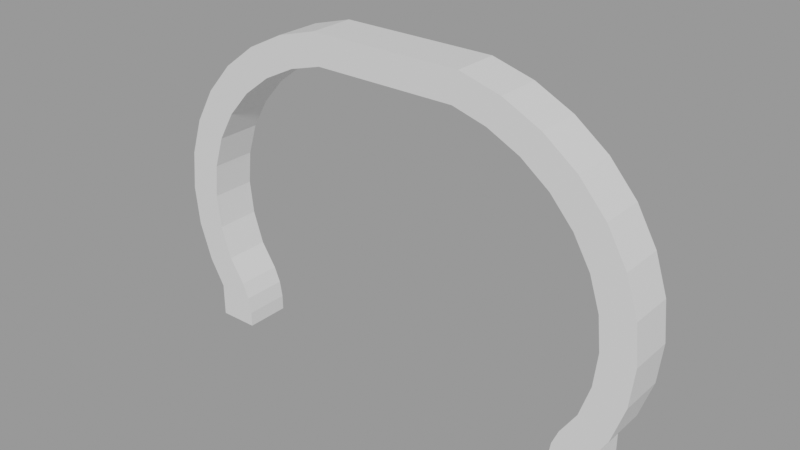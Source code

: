 # Source: cantina_booth_front_frame.blend  (saved by Blender 3.6.11; exported with 4.5.12 LTS)
import bpy
from mathutils import Matrix  # noqa: F401  (used for matrix-valued properties, if any)

bpy.ops.wm.read_factory_settings(use_empty=True)
scene = bpy.context.scene
scene.name = 'blend_export'

# ---- materials (node trees are filled in below, after node groups)
mat_light = bpy.data.materials.new('Light')
mat_light.use_transparent_shadow = False
mat_frame = bpy.data.materials.new('Frame')
mat_frame.use_transparent_shadow = False

# ---- material node trees
mat_light.use_nodes = True; mat_light.node_tree.nodes.clear()
_N = mat_light.node_tree.nodes; _L = mat_light.node_tree.links
n0 = _N.new('ShaderNodeBsdfPrincipled'); n0.name = 'Principled BSDF'; n0.location = (10, 300)
n0.distribution = 'GGX'
n0.subsurface_method = 'RANDOM_WALK_SKIN'
n0.inputs[3].default_value = 1.45
n0.inputs[27].default_value = (0.0, 0.0, 0.0, 1.0)
n0.inputs[28].default_value = 1.0
n1 = _N.new('ShaderNodeOutputMaterial'); n1.name = 'Material Output'; n1.location = (300, 300)
_L.new(n0.outputs[0], n1.inputs[0])
n1.is_active_output = True
mat_frame.use_nodes = True; mat_frame.node_tree.nodes.clear()
_N = mat_frame.node_tree.nodes; _L = mat_frame.node_tree.links
n0 = _N.new('ShaderNodeBsdfPrincipled'); n0.name = 'Principled BSDF'; n0.location = (10, 300)
n0.distribution = 'GGX'
n0.subsurface_method = 'RANDOM_WALK_SKIN'
n0.inputs[3].default_value = 1.45
n0.inputs[27].default_value = (0.0, 0.0, 0.0, 1.0)
n0.inputs[28].default_value = 1.0
n1 = _N.new('ShaderNodeOutputMaterial'); n1.name = 'Material Output'; n1.location = (300, 300)
_L.new(n0.outputs[0], n1.inputs[0])
n1.is_active_output = True

# ---- meshes
me_cylinder = bpy.data.meshes.new('Cylinder')
me_cylinder.from_pydata([(1.594, 0.1637, 0.9944), (1.31, -0.1637, 0.002138), (1.492, 0.1637, 1.472), (-1.594, 0.1637, 0.9944), (1.492, -0.1637, 0.5172), (-1.31, -0.1637, 0.002138), (1.568, -0.1637, 0.7512), (-1.492, 0.1637, 1.472), (1.594, -0.1637, 0.9944), (1.602, 0.1637, -1.192e-07), (1.568, -0.1637, 1.238), (1.602, 0.1637, 0.2422), (1.492, -0.1637, 1.472), (1.803, 0.1637, 0.708), (1.367, -0.1637, 1.687), (1.833, 0.1637, 0.9944), (1.2, -0.1637, 1.876), (-1.492, -0.1637, 0.5172), (0.9955, -0.1637, 2.031), (-1.568, -0.1637, 0.7512), (0.7626, -0.1637, 2.146), (0.5187, -0.1637, 2.215), (1.602, -0.1637, -1.192e-07), (1.602, -0.1637, 0.2422), (1.377, 0.1637, 0.3412), (-1.594, -0.1637, 0.9944), (0.0, 0.1637, 2.215), (-1.602, 0.1637, -1.192e-07), (1.33, 0.1637, 0.2313), (-1.568, -0.1637, 1.238), (-1.602, 0.1637, 0.2422), (-1.492, -0.1637, 1.472), (-1.803, 0.1637, 0.708), (-1.367, -0.1637, 1.687), (-1.833, 0.1637, 0.9944), (-1.2, -0.1637, 1.876), (-0.9955, -0.1637, 2.031), (-0.7626, -0.1637, 2.146), (-0.5187, -0.1637, 2.215), (-1.602, -0.1637, -1.192e-07), (1.712, -0.1637, 0.4326), (1.434, 0.1637, 0.2393), (1.803, -0.1637, 0.708), (1.833, -0.1637, 0.9944), (1.803, -0.1637, 1.281), (1.712, -0.1637, 1.556), (1.566, -0.1637, 1.81), (1.369, -0.1637, 2.033), (1.128, -0.1637, 2.215), (0.854, -0.1637, 2.351), (0.5565, -0.1637, 2.434), (-1.602, -0.1637, 0.2422), (-1.377, 0.1637, 0.3412), (-1.33, 0.1637, 0.2313), (-1.712, -0.1637, 0.4326), (-1.434, 0.1637, 0.2393), (-1.803, -0.1637, 0.708), (-1.833, -0.1637, 0.9944), (-1.803, -0.1637, 1.281), (-1.712, -0.1637, 1.556), (-1.566, -0.1637, 1.81), (-1.369, -0.1637, 2.033), (-1.128, -0.1637, 2.215), (0.5565, 0.1637, 2.434), (0.5187, 0.1637, 2.215), (1.128, 0.1637, 2.215), (0.9955, 0.1637, 2.031), (1.566, 0.1637, 1.81), (1.31, -0.1637, 0.1131), (1.377, -0.1637, 0.3412), (1.434, -0.1637, 0.2393), (1.33, -0.1637, 0.2313), (1.367, 0.1637, 1.687), (1.803, 0.1637, 1.281), (1.568, 0.1637, 1.238), (1.31, 0.1637, 0.002138), (-0.854, -0.1637, 2.351), (-0.5565, -0.1637, 2.434), (-0.5565, 0.1637, 2.434), (-0.5187, 0.1637, 2.215), (-1.128, 0.1637, 2.215), (-0.9955, 0.1637, 2.031), (-1.566, 0.1637, 1.81), (-1.31, -0.1637, 0.1131), (0.854, 0.1637, 2.351), (1.369, 0.1637, 2.033), (-1.377, -0.1637, 0.3412), (-1.434, -0.1637, 0.2393), (-1.33, -0.1637, 0.2313), (-1.367, 0.1637, 1.687), (1.2, 0.1637, 1.876), (1.492, 0.1637, 0.5172), (1.712, 0.1637, 1.556), (1.712, 0.1637, 0.4326), (-1.803, 0.1637, 1.281), (-1.568, 0.1637, 1.238), (-1.31, 0.1637, 0.002138), (-0.854, 0.1637, 2.351), (-1.369, 0.1637, 2.033), (-1.2, 0.1637, 1.876), (0.0, -0.1637, 2.215), (-1.492, 0.1637, 0.5172), (-1.712, 0.1637, 1.556), (0.7626, 0.1637, 2.146), (1.568, 0.1637, 0.7512), (1.31, 0.1637, 0.1131), (1.591, -0.1315, 0.9624), (1.591, 0.1315, 0.9624), (1.572, 0.1315, 0.7831), (1.572, -0.1315, 0.7831), (0.7914, -0.1315, 2.132), (0.7914, 0.1315, 2.132), (0.9666, 0.1315, 2.045), (0.9666, -0.1315, 2.045), (1.021, -0.1315, 2.012), (1.021, 0.1315, 2.012), (1.174, 0.1315, 1.896), (1.174, -0.1315, 1.896), (1.502, -0.1315, 1.441), (1.502, 0.1315, 1.441), (1.558, 0.1315, 1.268), (1.558, -0.1315, 1.268), (1.572, -0.1315, 1.206), (1.572, 0.1315, 1.206), (1.591, 0.1315, 1.026), (1.591, -0.1315, 1.026), (1.221, -0.1315, 1.852), (1.221, 0.1315, 1.852), (1.346, 0.1315, 1.711), (1.346, -0.1315, 1.711), (1.383, -0.1315, 1.659), (1.383, 0.1315, 1.659), (1.476, 0.1315, 1.499), (1.476, -0.1315, 1.499), (0.5497, -0.1315, 2.206), (0.5497, 0.1315, 2.206), (0.7316, 0.1315, 2.155), (0.7316, -0.1315, 2.155), (1.558, -0.1315, 0.7206), (1.558, 0.1315, 0.7206), (1.502, 0.1315, 0.5478), (1.502, -0.1315, 0.5478), (0.4773, -0.1637, 2.215), (0.3735, -0.1637, 2.215), (0.2698, -0.1637, 2.215), (0.166, -0.1637, 2.215), (0.4773, 0.1637, 2.215), (0.3735, 0.1637, 2.215), (0.2698, 0.1637, 2.215), (0.166, 0.1637, 2.215), (0.1897, -0.1401, 2.215), (0.1897, 0.1401, 2.215), (0.2462, 0.1401, 2.215), (0.2462, -0.1401, 2.215), (0.2934, -0.1401, 2.215), (0.2934, 0.1401, 2.215), (0.3499, 0.1401, 2.215), (0.3499, -0.1401, 2.215), (0.3971, -0.1401, 2.215), (0.3971, 0.1401, 2.215), (0.4537, 0.1401, 2.215), (0.4537, -0.1401, 2.215), (0.02125, -0.1425, 2.215), (0.02125, 0.1425, 2.215), (0.1448, 0.1425, 2.215), (0.1448, -0.1425, 2.215), (-1.712, 0.1637, 0.4326), (-0.7626, 0.1637, 2.146), (-1.568, 0.1637, 0.7512), (-1.31, 0.1637, 0.1131), (-1.591, -0.1315, 0.9624), (-1.591, 0.1315, 0.9624), (-1.572, 0.1315, 0.7831), (-1.572, -0.1315, 0.7831), (-0.7914, -0.1315, 2.132), (-0.7914, 0.1315, 2.132), (-0.9666, 0.1315, 2.045), (-0.9666, -0.1315, 2.045), (-1.021, -0.1315, 2.012), (-1.021, 0.1315, 2.012), (-1.174, 0.1315, 1.896), (-1.174, -0.1315, 1.896), (-1.502, -0.1315, 1.441), (-1.502, 0.1315, 1.441), (-1.558, 0.1315, 1.268), (-1.558, -0.1315, 1.268), (-1.572, -0.1315, 1.206), (-1.572, 0.1315, 1.206), (-1.591, 0.1315, 1.026), (-1.591, -0.1315, 1.026), (-1.221, -0.1315, 1.852), (-1.221, 0.1315, 1.852), (-1.346, 0.1315, 1.711), (-1.346, -0.1315, 1.711), (-1.383, -0.1315, 1.659), (-1.383, 0.1315, 1.659), (-1.476, 0.1315, 1.499), (-1.476, -0.1315, 1.499), (-0.5497, -0.1315, 2.206), (-0.5497, 0.1315, 2.206), (-0.7316, 0.1315, 2.155), (-0.7316, -0.1315, 2.155), (-1.558, -0.1315, 0.7206), (-1.558, 0.1315, 0.7206), (-1.502, 0.1315, 0.5478), (-1.502, -0.1315, 0.5478), (-0.4773, -0.1637, 2.215), (-0.3735, -0.1637, 2.215), (-0.2698, -0.1637, 2.215), (-0.166, -0.1637, 2.215), (-0.4773, 0.1637, 2.215), (-0.3735, 0.1637, 2.215), (-0.2698, 0.1637, 2.215), (-0.166, 0.1637, 2.215), (-0.1897, -0.1401, 2.215), (-0.1897, 0.1401, 2.215), (-0.2462, 0.1401, 2.215), (-0.2462, -0.1401, 2.215), (-0.2934, -0.1401, 2.215), (-0.2934, 0.1401, 2.215), (-0.3499, 0.1401, 2.215), (-0.3499, -0.1401, 2.215), (-0.3971, -0.1401, 2.215), (-0.3971, 0.1401, 2.215), (-0.4537, 0.1401, 2.215), (-0.4537, -0.1401, 2.215), (-0.02125, -0.1425, 2.215), (-0.02125, 0.1425, 2.215), (-0.1448, 0.1425, 2.215), (-0.1448, -0.1425, 2.215)], [], [(76, 77, 78, 97), (14, 46, 47, 16), (96, 27, 30, 55, 169), (68, 70, 71), (36, 178, 179, 81), (83, 88, 87), (47, 85, 65, 48), (62, 76, 97, 80), (0, 74, 73, 15), (36, 37, 76, 62), (105, 28, 41), (46, 67, 85, 47), (106, 107, 108, 109), (56, 57, 34, 32), (54, 56, 32, 166), (5, 39, 27, 96), (81, 80, 97, 167), (33, 193, 190, 35), (60, 61, 98, 82), (12, 45, 46, 14), (16, 47, 48, 18), (18, 48, 49, 20), (20, 49, 50, 21), (213, 228, 229, 209), (17, 19, 56, 54), (28, 24, 41), (7, 102, 82, 89), (74, 2, 92, 73), (226, 229, 228, 227), (202, 205, 204, 203), (110, 111, 112, 113), (70, 23, 40, 4, 69), (88, 86, 87), (44, 73, 92, 45), (42, 13, 15, 43), (89, 82, 98, 99), (43, 15, 73, 44), (19, 25, 57, 56), (114, 115, 116, 117), (1, 75, 9, 22), (49, 84, 63, 50), (33, 35, 61, 60), (38, 198, 199, 79), (45, 92, 67, 46), (178, 181, 180, 179), (31, 33, 60, 59), (59, 60, 82, 102), (168, 32, 34, 3), (6, 42, 43, 8), (101, 166, 32, 168), (4, 40, 42, 6), (1, 22, 23, 70, 68), (90, 66, 65, 85), (66, 103, 84, 65), (103, 64, 63, 84), (41, 24, 91, 93, 11), (5, 83, 87, 51, 39), (206, 38, 79, 210), (104, 0, 15, 13), (55, 30, 166, 101, 52), (91, 104, 13, 93), (48, 65, 84, 49), (99, 98, 80, 81), (170, 173, 172, 171), (142, 146, 64, 21), (75, 105, 41, 11, 9), (53, 55, 52), (174, 177, 176, 175), (2, 72, 67, 92), (71, 70, 69), (162, 100, 226, 227, 26, 163), (35, 36, 62, 61), (118, 119, 120, 121), (7, 183, 184, 95), (8, 43, 44, 10), (72, 90, 85, 67), (19, 173, 170, 25), (122, 123, 124, 125), (169, 55, 53), (3, 188, 189, 25), (126, 127, 128, 129), (10, 44, 45, 12), (95, 94, 102, 7), (167, 97, 78, 79), (3, 34, 94, 95), (22, 9, 11, 23), (40, 93, 13, 42), (130, 131, 132, 133), (23, 11, 93, 40), (58, 59, 102, 94), (57, 58, 94, 34), (87, 86, 17, 54, 51), (134, 135, 136, 137), (138, 139, 140, 141), (68, 105, 75, 1), (71, 28, 105, 68), (69, 24, 28, 71), (8, 0, 107, 106), (0, 104, 108, 107), (104, 6, 109, 108), (6, 8, 106, 109), (20, 103, 111, 110), (103, 66, 112, 111), (66, 18, 113, 112), (18, 20, 110, 113), (18, 66, 115, 114), (66, 90, 116, 115), (90, 16, 117, 116), (16, 18, 114, 117), (12, 2, 119, 118), (2, 74, 120, 119), (74, 10, 121, 120), (10, 12, 118, 121), (10, 74, 123, 122), (74, 0, 124, 123), (0, 8, 125, 124), (8, 10, 122, 125), (16, 90, 127, 126), (90, 72, 128, 127), (72, 14, 129, 128), (14, 16, 126, 129), (14, 72, 131, 130), (72, 2, 132, 131), (2, 12, 133, 132), (12, 14, 130, 133), (21, 64, 135, 134), (64, 103, 136, 135), (103, 20, 137, 136), (20, 21, 134, 137), (6, 104, 139, 138), (104, 91, 140, 139), (91, 4, 141, 140), (4, 6, 138, 141), (162, 163, 164, 165), (150, 151, 152, 153), (154, 155, 156, 157), (158, 159, 160, 161), (145, 149, 151, 150), (149, 148, 152, 151), (148, 144, 153, 152), (144, 145, 150, 153), (144, 148, 155, 154), (148, 147, 156, 155), (147, 143, 157, 156), (143, 144, 154, 157), (143, 147, 159, 158), (147, 146, 160, 159), (146, 142, 161, 160), (142, 143, 158, 161), (214, 217, 216, 215), (26, 149, 164, 163), (149, 145, 165, 164), (145, 100, 162, 165), (168, 203, 204, 101), (61, 62, 80, 98), (182, 185, 184, 183), (25, 29, 58, 57), (186, 189, 188, 187), (190, 193, 192, 191), (29, 31, 59, 58), (39, 51, 30, 27), (194, 197, 196, 195), (51, 54, 166, 30), (198, 201, 200, 199), (96, 169, 83, 5), (88, 83, 169, 53), (4, 91, 24, 69), (25, 170, 171, 3), (3, 171, 172, 168), (168, 172, 173, 19), (37, 174, 175, 167), (167, 175, 176, 81), (81, 176, 177, 36), (36, 177, 174, 37), (81, 179, 180, 99), (99, 180, 181, 35), (35, 181, 178, 36), (31, 182, 183, 7), (95, 184, 185, 29), (29, 185, 182, 31), (29, 186, 187, 95), (95, 187, 188, 3), (25, 189, 186, 29), (35, 190, 191, 99), (99, 191, 192, 89), (89, 192, 193, 33), (33, 194, 195, 89), (89, 195, 196, 7), (7, 196, 197, 31), (31, 197, 194, 33), (79, 199, 200, 167), (167, 200, 201, 37), (37, 201, 198, 38), (19, 202, 203, 168), (101, 204, 205, 17), (50, 77, 38, 206, 207, 208, 209, 100, 145, 144, 143, 142, 21), (213, 215, 216, 212), (211, 220, 221, 207), (206, 225, 222, 207), (218, 221, 220, 219), (222, 225, 224, 223), (209, 214, 215, 213), (212, 216, 217, 208), (208, 217, 214, 209), (208, 218, 219, 212), (212, 219, 220, 211), (207, 221, 218, 208), (207, 222, 223, 211), (211, 223, 224, 210), (210, 224, 225, 206), (26, 227, 228, 213), (209, 229, 226, 100), (149, 26, 213, 212, 211, 210, 79, 78, 63, 64, 146, 147, 148), (37, 38, 77, 76), (17, 205, 202, 19), (50, 63, 78, 77), (17, 86, 52, 101), (86, 88, 53, 52)])
me_cylinder.polygons.foreach_set('material_index', [1, 1, 1, 1, 1, 1, 1, 1, 1, 1, 1, 1, 0, 1, 1, 1, 1, 1, 1, 1, 1, 1, 1, 1, 1, 1, 1, 1, 0, 0, 0, 1, 1, 1, 1, 1, 1, 1, 0, 1, 1, 1, 1, 1, 0, 1, 1, 1, 1, 1, 1, 1, 1, 1, 1, 1, 1, 1, 1, 1, 1, 1, 1, 0, 1, 1, 1, 0, 1, 1, 1, 1, 0, 1, 1, 1, 1, 0, 1, 1, 0, 1, 1, 1, 1, 1, 1, 0, 1, 1, 1, 1, 0, 0, 1, 1, 1, 1, 1, 1, 1, 1, 1, 1, 1, 1, 1, 1, 1, 1, 1, 1, 1, 1, 1, 1, 1, 1, 1, 1, 1, 1, 1, 1, 1, 1, 1, 1, 1, 1, 1, 1, 1, 0, 0, 0, 0, 1, 1, 1, 1, 1, 1, 1, 1, 1, 1, 1, 1, 0, 1, 1, 1, 1, 1, 0, 1, 0, 0, 1, 1, 0, 1, 0, 1, 1, 1, 1, 1, 1, 1, 1, 1, 1, 1, 1, 1, 1, 1, 1, 1, 1, 1, 1, 1, 1, 1, 1, 1, 1, 1, 1, 1, 1, 1, 1, 1, 1, 1, 0, 0, 1, 1, 1, 1, 1, 1, 1, 1, 1, 1, 1, 1, 1, 1, 1, 1, 1])
_uv = me_cylinder.uv_layers.new(name='UVMap')
_uv.uv.foreach_set('vector', [0.6292, 0.7097, 0.6292, 0.6375, 0.7086, 0.6375, 0.7086, 0.7097, 0.7828, 0.171, 0.8127, 0.1228, 0.8666, 0.1707, 0.8287, 0.2116, 0.3742, 0.8203, 0.3737, 0.8912, 0.4324, 0.8912, 0.4317, 0.8503, 0.4011, 0.8203, 0.4011, 0.1849, 0.4317, 0.1548, 0.4297, 0.1801, 0.6292, 0.744, 0.637, 0.7502, 0.7008, 0.7502, 0.7086, 0.744, 0.4011, 0.8203, 0.4297, 0.8251, 0.4317, 0.8503, 0.6292, 0.1707, 0.7086, 0.1707, 0.7086, 0.229, 0.6292, 0.229, 0.6292, 0.7762, 0.6292, 0.7097, 0.7086, 0.7097, 0.7086, 0.7762, 0.6148, 0.116, 0.6738, 0.1222, 0.6843, 0.06538, 0.6148, 0.05799, 0.8663, 0.744, 0.8942, 0.6875, 0.9438, 0.7097, 0.9109, 0.7762, 0.4011, 0.1849, 0.4297, 0.1801, 0.4317, 0.1548, 0.8127, 0.5423, 0.8127, 0.4629, 0.8666, 0.4629, 0.8666, 0.5423, 0.6071, 0.5345, 0.6071, 0.4707, 0.5636, 0.4707, 0.5636, 0.5345, 0.5454, 0.5423, 0.6148, 0.5423, 0.6148, 0.4629, 0.5454, 0.4629, 0.4786, 0.5423, 0.5454, 0.5423, 0.5454, 0.4629, 0.4786, 0.4629, 0.6292, 0.8203, 0.6292, 0.8912, 0.7086, 0.8912, 0.7086, 0.8203, 0.8663, 0.744, 0.9109, 0.7762, 0.9438, 0.7097, 0.8942, 0.6875, 0.7828, 0.5423, 0.7887, 0.5345, 0.8228, 0.5345, 0.8287, 0.5423, 0.8127, 0.5423, 0.8666, 0.5423, 0.8666, 0.4629, 0.8127, 0.4629, 0.7306, 0.1408, 0.7511, 0.08727, 0.8127, 0.1228, 0.7828, 0.171, 0.8287, 0.2116, 0.8666, 0.1707, 0.9109, 0.229, 0.8663, 0.2612, 0.8663, 0.2612, 0.9109, 0.229, 0.9438, 0.2955, 0.8942, 0.3176, 0.8942, 0.3176, 0.9438, 0.2955, 0.9641, 0.3676, 0.9108, 0.3768, 0.7086, 0.5428, 0.7034, 0.5377, 0.6343, 0.5377, 0.6292, 0.5428, 0.4991, 0.8643, 0.5558, 0.8829, 0.5454, 0.9398, 0.4786, 0.9179, 0.4297, 0.1801, 0.4564, 0.1685, 0.4317, 0.1548, 0.7306, 0.8643, 0.7511, 0.9179, 0.8127, 0.8823, 0.7828, 0.8341, 0.6738, 0.1222, 0.7306, 0.1408, 0.7511, 0.08727, 0.6843, 0.06538, 0.6343, 0.5077, 0.6343, 0.5377, 0.7034, 0.5377, 0.7034, 0.5077, 0.5484, 0.5345, 0.5065, 0.5345, 0.5065, 0.4707, 0.5484, 0.4707, 0.637, 0.3106, 0.7008, 0.3106, 0.7008, 0.2681, 0.637, 0.2681, 0.4317, 0.1548, 0.4324, 0.1139, 0.4786, 0.08727, 0.4991, 0.1408, 0.4564, 0.1685, 0.4297, 0.8251, 0.4564, 0.8366, 0.4317, 0.8503, 0.6843, 0.5423, 0.6843, 0.4629, 0.7511, 0.4629, 0.7511, 0.5423, 0.5454, 0.5423, 0.5454, 0.4629, 0.6148, 0.4629, 0.6148, 0.5423, 0.7828, 0.8341, 0.8127, 0.8823, 0.8666, 0.8345, 0.8287, 0.7935, 0.6148, 0.5423, 0.6148, 0.4629, 0.6843, 0.4629, 0.6843, 0.5423, 0.5558, 0.8829, 0.6148, 0.8892, 0.6148, 0.9472, 0.5454, 0.9398, 0.637, 0.2549, 0.7008, 0.2549, 0.7008, 0.2179, 0.637, 0.2179, 0.6292, 0.1849, 0.7086, 0.1849, 0.7086, 0.1139, 0.6292, 0.1139, 0.6292, 0.2955, 0.7086, 0.2955, 0.7086, 0.3676, 0.6292, 0.3676, 0.7828, 0.8341, 0.8287, 0.7935, 0.8666, 0.8345, 0.8127, 0.8823, 0.6292, 0.6284, 0.637, 0.6359, 0.7008, 0.6359, 0.7086, 0.6284, 0.7511, 0.5423, 0.7511, 0.4629, 0.8127, 0.4629, 0.8127, 0.5423, 0.637, 0.7502, 0.637, 0.7873, 0.7008, 0.7873, 0.7008, 0.7502, 0.7306, 0.8643, 0.7828, 0.8341, 0.8127, 0.8823, 0.7511, 0.9179, 0.7511, 0.5423, 0.8127, 0.5423, 0.8127, 0.4629, 0.7511, 0.4629, 0.5558, 0.8829, 0.5454, 0.9398, 0.6148, 0.9472, 0.6148, 0.8892, 0.5558, 0.1222, 0.5454, 0.06538, 0.6148, 0.05799, 0.6148, 0.116, 0.4991, 0.8643, 0.4786, 0.9179, 0.5454, 0.9398, 0.5558, 0.8829, 0.4991, 0.1408, 0.4786, 0.08727, 0.5454, 0.06538, 0.5558, 0.1222, 0.3742, 0.1849, 0.3737, 0.1139, 0.4324, 0.1139, 0.4317, 0.1548, 0.4011, 0.1849, 0.8287, 0.2116, 0.8663, 0.2612, 0.9109, 0.229, 0.8666, 0.1707, 0.8663, 0.2612, 0.8942, 0.3176, 0.9438, 0.2955, 0.9109, 0.229, 0.8942, 0.3176, 0.9108, 0.3768, 0.9641, 0.3676, 0.9438, 0.2955, 0.4317, 0.1548, 0.4564, 0.1685, 0.4991, 0.1408, 0.4786, 0.08727, 0.4324, 0.1139, 0.3742, 0.8203, 0.4011, 0.8203, 0.4317, 0.8503, 0.4324, 0.8912, 0.3737, 0.8912, 0.6292, 0.6183, 0.6292, 0.6284, 0.7086, 0.6284, 0.7086, 0.6183, 0.5558, 0.1222, 0.6148, 0.116, 0.6148, 0.05799, 0.5454, 0.06538, 0.4317, 0.8503, 0.4324, 0.8912, 0.4786, 0.9179, 0.4991, 0.8643, 0.4564, 0.8366, 0.4991, 0.1408, 0.5558, 0.1222, 0.5454, 0.06538, 0.4786, 0.08727, 0.6292, 0.229, 0.7086, 0.229, 0.7086, 0.2955, 0.6292, 0.2955, 0.8287, 0.7935, 0.8666, 0.8345, 0.9109, 0.7762, 0.8663, 0.744, 0.6071, 0.5345, 0.5636, 0.5345, 0.5636, 0.4707, 0.6071, 0.4707, 0.6292, 0.3868, 0.7086, 0.3868, 0.7086, 0.3768, 0.6292, 0.3768, 0.3742, 0.1849, 0.4011, 0.1849, 0.4317, 0.1548, 0.4324, 0.1139, 0.3737, 0.1139, 0.4297, 0.8251, 0.4317, 0.8503, 0.4564, 0.8366, 0.637, 0.6945, 0.637, 0.737, 0.7008, 0.737, 0.7008, 0.6945, 0.7306, 0.1408, 0.7828, 0.171, 0.8127, 0.1228, 0.7511, 0.08727, 0.4297, 0.1801, 0.4317, 0.1548, 0.4564, 0.1685, 0.6343, 0.4974, 0.6292, 0.5026, 0.6343, 0.5077, 0.7034, 0.5077, 0.7086, 0.5026, 0.7034, 0.4974, 0.8287, 0.7935, 0.8663, 0.744, 0.9109, 0.7762, 0.8666, 0.8345, 0.7232, 0.5345, 0.7232, 0.4707, 0.6812, 0.4707, 0.6812, 0.5345, 0.7306, 0.4629, 0.7232, 0.4707, 0.6812, 0.4707, 0.6738, 0.4629, 0.6148, 0.116, 0.6148, 0.05799, 0.6843, 0.06538, 0.6738, 0.1222, 0.7828, 0.171, 0.8287, 0.2116, 0.8666, 0.1707, 0.8127, 0.1228, 0.5558, 0.5423, 0.5636, 0.5345, 0.6071, 0.5345, 0.6148, 0.5423, 0.6661, 0.5345, 0.6661, 0.4707, 0.6226, 0.4707, 0.6226, 0.5345, 0.4011, 0.8203, 0.4317, 0.8503, 0.4297, 0.8251, 0.6148, 0.4629, 0.6226, 0.4707, 0.6226, 0.5345, 0.6148, 0.5423, 0.8228, 0.5345, 0.8228, 0.4707, 0.7887, 0.4707, 0.7887, 0.5345, 0.6738, 0.1222, 0.6843, 0.06538, 0.7511, 0.08727, 0.7306, 0.1408, 0.6738, 0.8829, 0.6843, 0.9398, 0.7511, 0.9179, 0.7306, 0.8643, 0.8942, 0.6875, 0.9438, 0.7097, 0.9641, 0.6375, 0.9108, 0.6284, 0.6148, 0.8892, 0.6148, 0.9472, 0.6843, 0.9398, 0.6738, 0.8829, 0.3737, 0.5423, 0.3737, 0.4629, 0.4324, 0.4629, 0.4324, 0.5423, 0.4786, 0.5423, 0.4786, 0.4629, 0.5454, 0.4629, 0.5454, 0.5423, 0.7761, 0.5345, 0.7761, 0.4707, 0.7373, 0.4707, 0.7373, 0.5345, 0.4324, 0.5423, 0.4324, 0.4629, 0.4786, 0.4629, 0.4786, 0.5423, 0.6843, 0.5423, 0.7511, 0.5423, 0.7511, 0.4629, 0.6843, 0.4629, 0.6148, 0.5423, 0.6843, 0.5423, 0.6843, 0.4629, 0.6148, 0.4629, 0.4317, 0.8503, 0.4564, 0.8366, 0.4991, 0.8643, 0.4786, 0.9179, 0.4324, 0.8912, 0.637, 0.3693, 0.7008, 0.3693, 0.7008, 0.3251, 0.637, 0.3251, 0.5484, 0.5345, 0.5484, 0.4707, 0.5065, 0.4707, 0.5065, 0.5345, 0.4011, 0.5423, 0.4011, 0.4629, 0.3742, 0.4629, 0.3742, 0.5423, 0.4297, 0.5423, 0.4297, 0.4629, 0.4011, 0.4629, 0.4011, 0.5423, 0.4564, 0.5423, 0.4564, 0.4629, 0.4297, 0.4629, 0.4297, 0.5423, 0.6148, 0.5423, 0.6148, 0.4629, 0.6071, 0.4707, 0.6071, 0.5345, 0.6148, 0.4629, 0.5558, 0.4629, 0.5636, 0.4707, 0.6071, 0.4707, 0.5558, 0.4629, 0.5558, 0.5423, 0.5636, 0.5345, 0.5636, 0.4707, 0.5558, 0.5423, 0.6148, 0.5423, 0.6071, 0.5345, 0.5636, 0.5345, 0.6292, 0.3176, 0.7086, 0.3176, 0.7008, 0.3106, 0.637, 0.3106, 0.7086, 0.3176, 0.7086, 0.2612, 0.7008, 0.2681, 0.7008, 0.3106, 0.7086, 0.2612, 0.6292, 0.2612, 0.637, 0.2681, 0.7008, 0.2681, 0.6292, 0.2612, 0.6292, 0.3176, 0.637, 0.3106, 0.637, 0.2681, 0.6292, 0.2612, 0.7086, 0.2612, 0.7008, 0.2549, 0.637, 0.2549, 0.7086, 0.2612, 0.7086, 0.2116, 0.7008, 0.2179, 0.7008, 0.2549, 0.7086, 0.2116, 0.6292, 0.2116, 0.637, 0.2179, 0.7008, 0.2179, 0.6292, 0.2116, 0.6292, 0.2612, 0.637, 0.2549, 0.637, 0.2179, 0.7306, 0.5423, 0.7306, 0.4629, 0.7232, 0.4707, 0.7232, 0.5345, 0.7306, 0.4629, 0.6738, 0.4629, 0.6812, 0.4707, 0.7232, 0.4707, 0.6738, 0.4629, 0.6738, 0.5423, 0.6812, 0.5345, 0.6812, 0.4707, 0.6738, 0.5423, 0.7306, 0.5423, 0.7232, 0.5345, 0.6812, 0.5345, 0.6738, 0.5423, 0.6738, 0.4629, 0.6661, 0.4707, 0.6661, 0.5345, 0.6738, 0.4629, 0.6148, 0.4629, 0.6226, 0.4707, 0.6661, 0.4707, 0.6148, 0.4629, 0.6148, 0.5423, 0.6226, 0.5345, 0.6226, 0.4707, 0.6148, 0.5423, 0.6738, 0.5423, 0.6661, 0.5345, 0.6226, 0.5345, 0.8287, 0.5423, 0.8287, 0.4629, 0.8228, 0.4707, 0.8228, 0.5345, 0.8287, 0.4629, 0.7828, 0.4629, 0.7887, 0.4707, 0.8228, 0.4707, 0.7828, 0.4629, 0.7828, 0.5423, 0.7887, 0.5345, 0.7887, 0.4707, 0.7828, 0.5423, 0.8287, 0.5423, 0.8228, 0.5345, 0.7887, 0.5345, 0.7828, 0.5423, 0.7828, 0.4629, 0.7761, 0.4707, 0.7761, 0.5345, 0.7828, 0.4629, 0.7306, 0.4629, 0.7373, 0.4707, 0.7761, 0.4707, 0.7306, 0.4629, 0.7306, 0.5423, 0.7373, 0.5345, 0.7373, 0.4707, 0.7306, 0.5423, 0.7828, 0.5423, 0.7761, 0.5345, 0.7373, 0.5345, 0.6292, 0.3768, 0.7086, 0.3768, 0.7008, 0.3693, 0.637, 0.3693, 0.7086, 0.3768, 0.7086, 0.3176, 0.7008, 0.3251, 0.7008, 0.3693, 0.7086, 0.3176, 0.6292, 0.3176, 0.637, 0.3251, 0.7008, 0.3251, 0.6292, 0.3176, 0.6292, 0.3768, 0.637, 0.3693, 0.637, 0.3251, 0.5558, 0.5423, 0.5558, 0.4629, 0.5484, 0.4707, 0.5484, 0.5345, 0.5558, 0.4629, 0.4991, 0.4629, 0.5065, 0.4707, 0.5484, 0.4707, 0.4991, 0.4629, 0.4991, 0.5423, 0.5065, 0.5345, 0.5065, 0.4707, 0.4991, 0.5423, 0.5558, 0.5423, 0.5484, 0.5345, 0.5065, 0.5345, 0.6343, 0.4974, 0.7034, 0.4974, 0.7034, 0.4675, 0.6343, 0.4675, 0.6349, 0.4566, 0.7028, 0.4566, 0.7028, 0.4429, 0.6349, 0.4429, 0.6349, 0.4314, 0.7028, 0.4314, 0.7028, 0.4177, 0.6349, 0.4177, 0.6349, 0.4063, 0.7028, 0.4063, 0.7028, 0.3926, 0.6349, 0.3926, 0.6292, 0.4623, 0.7086, 0.4623, 0.7028, 0.4566, 0.6349, 0.4566, 0.7086, 0.4623, 0.7086, 0.4371, 0.7028, 0.4429, 0.7028, 0.4566, 0.7086, 0.4371, 0.6292, 0.4371, 0.6349, 0.4429, 0.7028, 0.4429, 0.6292, 0.4371, 0.6292, 0.4623, 0.6349, 0.4566, 0.6349, 0.4429, 0.6292, 0.4371, 0.7086, 0.4371, 0.7028, 0.4314, 0.6349, 0.4314, 0.7086, 0.4371, 0.7086, 0.412, 0.7028, 0.4177, 0.7028, 0.4314, 0.7086, 0.412, 0.6292, 0.412, 0.6349, 0.4177, 0.7028, 0.4177, 0.6292, 0.412, 0.6292, 0.4371, 0.6349, 0.4314, 0.6349, 0.4177, 0.6292, 0.412, 0.7086, 0.412, 0.7028, 0.4063, 0.6349, 0.4063, 0.7086, 0.412, 0.7086, 0.3868, 0.7028, 0.3926, 0.7028, 0.4063, 0.7086, 0.3868, 0.6292, 0.3868, 0.6349, 0.3926, 0.7028, 0.3926, 0.6292, 0.3868, 0.6292, 0.412, 0.6349, 0.4063, 0.6349, 0.3926, 0.6349, 0.5486, 0.6349, 0.5623, 0.7028, 0.5623, 0.7028, 0.5486, 0.7086, 0.5026, 0.7086, 0.4623, 0.7034, 0.4675, 0.7034, 0.4974, 0.7086, 0.4623, 0.6292, 0.4623, 0.6343, 0.4675, 0.7034, 0.4675, 0.6292, 0.4623, 0.6292, 0.5026, 0.6343, 0.4974, 0.6343, 0.4675, 0.5558, 0.4629, 0.5484, 0.4707, 0.5065, 0.4707, 0.4991, 0.4629, 0.6292, 0.8345, 0.6292, 0.7762, 0.7086, 0.7762, 0.7086, 0.8345, 0.7232, 0.5345, 0.6812, 0.5345, 0.6812, 0.4707, 0.7232, 0.4707, 0.6148, 0.8892, 0.6738, 0.8829, 0.6843, 0.9398, 0.6148, 0.9472, 0.6661, 0.5345, 0.6226, 0.5345, 0.6226, 0.4707, 0.6661, 0.4707, 0.8228, 0.5345, 0.7887, 0.5345, 0.7887, 0.4707, 0.8228, 0.4707, 0.6738, 0.8829, 0.7306, 0.8643, 0.7511, 0.9179, 0.6843, 0.9398, 0.3737, 0.5423, 0.4324, 0.5423, 0.4324, 0.4629, 0.3737, 0.4629, 0.7761, 0.5345, 0.7373, 0.5345, 0.7373, 0.4707, 0.7761, 0.4707, 0.4324, 0.5423, 0.4786, 0.5423, 0.4786, 0.4629, 0.4324, 0.4629, 0.637, 0.6359, 0.637, 0.68, 0.7008, 0.68, 0.7008, 0.6359, 0.3742, 0.4629, 0.4011, 0.4629, 0.4011, 0.5423, 0.3742, 0.5423, 0.4297, 0.5423, 0.4011, 0.5423, 0.4011, 0.4629, 0.4297, 0.4629, 0.4991, 0.5423, 0.4991, 0.4629, 0.4564, 0.4629, 0.4564, 0.5423, 0.6148, 0.5423, 0.6071, 0.5345, 0.6071, 0.4707, 0.6148, 0.4629, 0.6148, 0.4629, 0.6071, 0.4707, 0.5636, 0.4707, 0.5558, 0.4629, 0.5558, 0.4629, 0.5636, 0.4707, 0.5636, 0.5345, 0.5558, 0.5423, 0.6292, 0.6875, 0.637, 0.6945, 0.7008, 0.6945, 0.7086, 0.6875, 0.7086, 0.6875, 0.7008, 0.6945, 0.7008, 0.737, 0.7086, 0.744, 0.7086, 0.744, 0.7008, 0.737, 0.637, 0.737, 0.6292, 0.744, 0.6292, 0.744, 0.637, 0.737, 0.637, 0.6945, 0.6292, 0.6875, 0.7086, 0.744, 0.7008, 0.7502, 0.7008, 0.7873, 0.7086, 0.7935, 0.7086, 0.7935, 0.7008, 0.7873, 0.637, 0.7873, 0.6292, 0.7935, 0.6292, 0.7935, 0.637, 0.7873, 0.637, 0.7502, 0.6292, 0.744, 0.7306, 0.5423, 0.7232, 0.5345, 0.7232, 0.4707, 0.7306, 0.4629, 0.6738, 0.4629, 0.6812, 0.4707, 0.6812, 0.5345, 0.6738, 0.5423, 0.6738, 0.5423, 0.6812, 0.5345, 0.7232, 0.5345, 0.7306, 0.5423, 0.6738, 0.5423, 0.6661, 0.5345, 0.6661, 0.4707, 0.6738, 0.4629, 0.6738, 0.4629, 0.6661, 0.4707, 0.6226, 0.4707, 0.6148, 0.4629, 0.6148, 0.5423, 0.6226, 0.5345, 0.6661, 0.5345, 0.6738, 0.5423, 0.8287, 0.5423, 0.8228, 0.5345, 0.8228, 0.4707, 0.8287, 0.4629, 0.8287, 0.4629, 0.8228, 0.4707, 0.7887, 0.4707, 0.7828, 0.4629, 0.7828, 0.4629, 0.7887, 0.4707, 0.7887, 0.5345, 0.7828, 0.5423, 0.7828, 0.5423, 0.7761, 0.5345, 0.7761, 0.4707, 0.7828, 0.4629, 0.7828, 0.4629, 0.7761, 0.4707, 0.7373, 0.4707, 0.7306, 0.4629, 0.7306, 0.4629, 0.7373, 0.4707, 0.7373, 0.5345, 0.7306, 0.5423, 0.7306, 0.5423, 0.7373, 0.5345, 0.7761, 0.5345, 0.7828, 0.5423, 0.7086, 0.6284, 0.7008, 0.6359, 0.7008, 0.68, 0.7086, 0.6875, 0.7086, 0.6875, 0.7008, 0.68, 0.637, 0.68, 0.6292, 0.6875, 0.6292, 0.6875, 0.637, 0.68, 0.637, 0.6359, 0.6292, 0.6284, 0.5558, 0.5423, 0.5484, 0.5345, 0.5484, 0.4707, 0.5558, 0.4629, 0.4991, 0.4629, 0.5065, 0.4707, 0.5065, 0.5345, 0.4991, 0.5423, 0.9641, 0.3676, 0.9641, 0.6375, 0.9108, 0.6284, 0.9108, 0.6183, 0.9108, 0.5932, 0.9108, 0.568, 0.9108, 0.5428, 0.9108, 0.5026, 0.9108, 0.4623, 0.9108, 0.4371, 0.9108, 0.412, 0.9108, 0.3868, 0.9108, 0.3768, 0.7086, 0.5428, 0.7028, 0.5486, 0.7028, 0.5623, 0.7086, 0.568, 0.7086, 0.5932, 0.7028, 0.5874, 0.6349, 0.5874, 0.6292, 0.5932, 0.6292, 0.6183, 0.6349, 0.6126, 0.6349, 0.5989, 0.6292, 0.5932, 0.6349, 0.5737, 0.6349, 0.5874, 0.7028, 0.5874, 0.7028, 0.5737, 0.6349, 0.5989, 0.6349, 0.6126, 0.7028, 0.6126, 0.7028, 0.5989, 0.6292, 0.5428, 0.6349, 0.5486, 0.7028, 0.5486, 0.7086, 0.5428, 0.7086, 0.568, 0.7028, 0.5623, 0.6349, 0.5623, 0.6292, 0.568, 0.6292, 0.568, 0.6349, 0.5623, 0.6349, 0.5486, 0.6292, 0.5428, 0.6292, 0.568, 0.6349, 0.5737, 0.7028, 0.5737, 0.7086, 0.568, 0.7086, 0.568, 0.7028, 0.5737, 0.7028, 0.5874, 0.7086, 0.5932, 0.6292, 0.5932, 0.6349, 0.5874, 0.6349, 0.5737, 0.6292, 0.568, 0.6292, 0.5932, 0.6349, 0.5989, 0.7028, 0.5989, 0.7086, 0.5932, 0.7086, 0.5932, 0.7028, 0.5989, 0.7028, 0.6126, 0.7086, 0.6183, 0.7086, 0.6183, 0.7028, 0.6126, 0.6349, 0.6126, 0.6292, 0.6183, 0.7086, 0.5026, 0.7034, 0.5077, 0.7034, 0.5377, 0.7086, 0.5428, 0.6292, 0.5428, 0.6343, 0.5377, 0.6343, 0.5077, 0.6292, 0.5026, 0.9108, 0.4623, 0.9108, 0.5026, 0.9108, 0.5428, 0.9108, 0.568, 0.9108, 0.5932, 0.9108, 0.6183, 0.9108, 0.6284, 0.9641, 0.6375, 0.9641, 0.3676, 0.9108, 0.3768, 0.9108, 0.3868, 0.9108, 0.412, 0.9108, 0.4371, 0.8942, 0.6875, 0.9108, 0.6284, 0.9641, 0.6375, 0.9438, 0.7097, 0.4991, 0.5423, 0.5065, 0.5345, 0.5484, 0.5345, 0.5558, 0.5423, 0.6292, 0.3676, 0.7086, 0.3676, 0.7086, 0.6375, 0.6292, 0.6375, 0.4991, 0.5423, 0.4564, 0.5423, 0.4564, 0.4629, 0.4991, 0.4629, 0.4564, 0.5423, 0.4297, 0.5423, 0.4297, 0.4629, 0.4564, 0.4629])
me_cylinder.materials.append(mat_light)
me_cylinder.materials.append(mat_frame)
me_cylinder.update()

# ---- objects
ob_booth_front_frame = bpy.data.objects.new('booth_front_frame', me_cylinder)

# ---- transforms, parenting, visibility, modifiers, constraints
ob_booth_front_frame.location = (4.053e-06, 1.772e-13, -0.002138)
ob_booth_front_frame.rotation_euler = (0.0, -0.0, 3.142)

# ---- collection membership
scene.collection.objects.link(ob_booth_front_frame)

# ---- scene / render settings (as saved in the file)
scene.frame_start = 1; scene.frame_end = 250; scene.frame_set(1)
scene.render.engine = 'BLENDER_EEVEE_NEXT'
scene.render.image_settings.exr_codec = 'NONE'
scene.render.simplify_subdivision_render = 0
scene.render.simplify_child_particles_render = 0.0
scene.cycles.sampling_pattern = 'TABULATED_SOBOL'
scene.eevee.use_shadows = False
scene.view_settings.view_transform = 'Filmic'
bpy.context.view_layer.update()

# ---- added for rendering (the .blend has no active camera and no usable light): camera, sun + grey world if the file has none
cam_auto = bpy.data.cameras.new('AutoCamera')
cam_auto.lens = 50.0
cam_auto.sensor_width = 36.0
cam_auto.clip_end = 1000.0
ob_auto_camera = bpy.data.objects.new('AutoCamera', cam_auto)
scene.collection.objects.link(ob_auto_camera)
ob_auto_camera.location = (4.08309, -4.89971, 4.48153)
ob_auto_camera.rotation_euler = (1.09748, -7.21219e-08, 0.694738)
scene.camera = ob_auto_camera
light_auto_sun = bpy.data.lights.new('AutoSun', 'SUN')
light_auto_sun.energy = 3.0
light_auto_sun.angle = 0.0523599
ob_auto_sun = bpy.data.objects.new('AutoSun', light_auto_sun)
scene.collection.objects.link(ob_auto_sun)
ob_auto_sun.rotation_euler = (0.872665, 0.174533, 0.523599)
if scene.world is None:
    world_auto = bpy.data.worlds.new('AutoWorld')
    world_auto.color = (0.3, 0.3, 0.3)
    scene.world = world_auto
bpy.context.view_layer.update()
